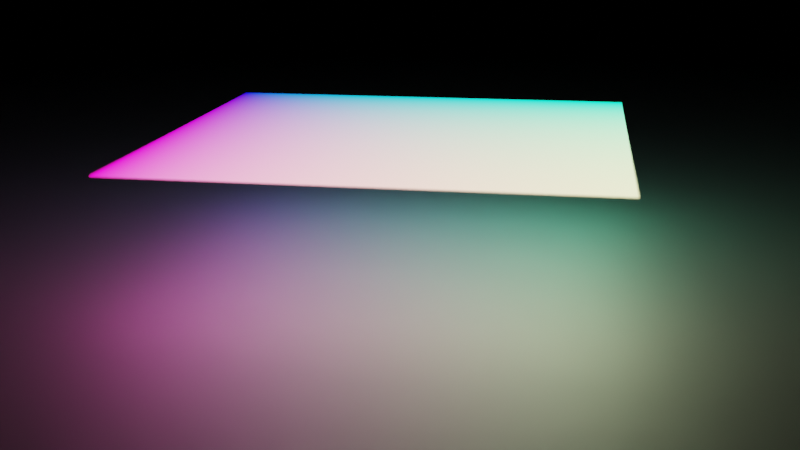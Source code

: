 # Source: Sci-Fi_Hologram.blend  (saved by Blender 4.2.66; exported with 4.5.12 LTS)
import bpy
from mathutils import Matrix  # noqa: F401  (used for matrix-valued properties, if any)

bpy.ops.wm.read_factory_settings(use_empty=True)
scene = bpy.context.scene
scene.name = 'Scene'

# ---- collections
col_vector_landscape = bpy.data.collections.new('Vector Landscape'); scene.collection.children.link(col_vector_landscape)

# ---- materials (node trees are filled in below, after node groups)
mat_material_001 = bpy.data.materials.new('Material.001')
mat_material_002 = bpy.data.materials.new('Material.002')

# ---- material node trees
mat_material_001.use_nodes = True; mat_material_001.node_tree.nodes.clear()
_N = mat_material_001.node_tree.nodes; _L = mat_material_001.node_tree.links
n0 = _N.new('ShaderNodeOutputMaterial'); n0.name = 'Material Output'; n0.location = (712, 433)
n1 = _N.new('ShaderNodeEmission'); n1.name = 'Emission'; n1.location = (435, 378)
n1.inputs[1].default_value = 2.5
n2 = _N.new('ShaderNodeTexCoord'); n2.name = 'Texture Coordinate'; n2.location = (148, 384)
_L.new(n1.outputs[0], n0.inputs[0])
_L.new(n2.outputs[0], n1.inputs[0])
n0.is_active_output = True
mat_material_002.use_nodes = True; mat_material_002.node_tree.nodes.clear()
_N = mat_material_002.node_tree.nodes; _L = mat_material_002.node_tree.links
n0 = _N.new('ShaderNodeBsdfPrincipled'); n0.name = 'Principled BSDF'; n0.location = (10, 300)
n0.inputs[1].default_value = 1.0
n0.inputs[2].default_value = 0.6636
n1 = _N.new('ShaderNodeOutputMaterial'); n1.name = 'Material Output'; n1.location = (300, 300)
_L.new(n0.outputs[0], n1.inputs[0])
n1.is_active_output = True

# ---- world
world_world = bpy.data.worlds.new('World'); scene.world = world_world
world_world.use_nodes = True; world_world.node_tree.nodes.clear()
_N = world_world.node_tree.nodes; _L = world_world.node_tree.links
n0 = _N.new('ShaderNodeOutputWorld'); n0.name = 'World Output'; n0.location = (300, 300)
n1 = _N.new('ShaderNodeBackground'); n1.name = 'Background'; n1.location = (10, 300)
n1.inputs[0].default_value = (0.0, 0.0, 0.0, 1.0)
_L.new(n1.outputs[0], n0.inputs[0])
n0.is_active_output = True
world_world.color = (0.05088, 0.05088, 0.05088)
world_world.sun_shadow_jitter_overblur = 0.0

# ---- cameras
cam_camera_001 = bpy.data.cameras.new('Camera.001')
cam_camera_001.passepartout_alpha = 1.0
cam_camera_001.dof.use_dof = True
cam_camera_001.dof.focus_distance = 7.8
cam_camera_001.dof.aperture_fstop = 0.72

# ---- meshes
me_plane = bpy.data.meshes.new('Plane')
me_plane.from_pydata([(-1.0, -1.0, 0.0), (1.0, -1.0, 0.0), (-1.0, 1.0, 0.0), (1.0, 1.0, 0.0)], [], [(0, 1, 3, 2)])
me_plane.polygons.foreach_set('use_smooth', [True] * 1)
_uv = me_plane.uv_layers.new(name='UVMap')
_uv.uv.foreach_set('vector', [0.0, 0.0, 1.0, 0.0, 1.0, 1.0, 0.0, 1.0])
me_plane.materials.append(mat_material_001)
me_plane.update()
me_plane_001 = bpy.data.meshes.new('Plane.001')
me_plane_001.from_pydata([(-1.0, -1.0, 0.0), (1.0, -1.0, 0.0), (-1.0, 1.0, 0.0), (1.0, 1.0, 0.0)], [], [(0, 1, 3, 2)])
_uv = me_plane_001.uv_layers.new(name='UVMap')
_uv.uv.foreach_set('vector', [0.0, 0.0, 1.0, 0.0, 1.0, 1.0, 0.0, 1.0])
me_plane_001.materials.append(mat_material_002)
me_plane_001.update()

# ---- objects
ob_plane = bpy.data.objects.new('Plane', me_plane)
ob_camera = bpy.data.objects.new('Camera', cam_camera_001)
ob_floor = bpy.data.objects.new('Floor', me_plane_001)
ob_empty = bpy.data.objects.new('Empty', None)

# ---- transforms, parenting, visibility, modifiers, constraints
ob_plane.location = (0.0, 0.0, 0.0)
ob_plane.rotation_euler = (0.0, 0.0, 0.01)
ob_plane.scale = (1.416, 1.416, 1.416)
_m = ob_plane.modifiers.new('Subdivision', 'SUBSURF')
_m.subdivision_type = 'SIMPLE'
_m.levels = 5
_m.render_levels = 5
_m = ob_plane.modifiers.new('Displace', 'DISPLACE')
_m.strength = 0.571
_m.texture_coords = 'OBJECT'
_m.texture_coords_object = ob_empty
_m = ob_plane.modifiers.new('Subdivision.001', 'SUBSURF')
_m.boundary_smooth = 'PRESERVE_CORNERS'
_m = ob_plane.modifiers.new('Wireframe', 'WIREFRAME')
_m.thickness = 0.0042
ob_camera.location = (6.764, 1.171, 1.736)
ob_camera.rotation_euler = (1.297, 4.382e-07, 1.741)
ob_floor.location = (0.0, 0.0, -0.3574)
ob_floor.scale = (126.6, 126.6, 126.6)
ob_empty.location = (0.0, 0.0, 0.01)

# ---- collection membership
col_vector_landscape.objects.link(ob_plane)
col_vector_landscape.objects.link(ob_camera)
col_vector_landscape.objects.link(ob_floor)
col_vector_landscape.objects.link(ob_empty)

# ---- scene / render settings (as saved in the file)
scene.camera = ob_camera
scene.frame_start = 1; scene.frame_end = 150; scene.frame_set(1)
scene.render.engine = 'CYCLES'
scene.render.use_motion_blur = True
scene.render.use_high_quality_normals = True
scene.render.compositor_device = 'GPU'
scene.render.compositor_precision = 'FULL'
scene.cycles.samples = 64
scene.cycles.tile_size = 1024
scene.eevee.gi_irradiance_pool_size = '32'
scene.eevee.gtao_quality = 1.0
scene.eevee.fast_gi_quality = 1.0
scene.eevee.fast_gi_method = 'AMBIENT_OCCLUSION_ONLY'
scene.eevee.use_bokeh_jittered = True
scene.eevee.bokeh_overblur = 13.35
scene.eevee.ray_tracing_options.screen_trace_thickness = 0.14
scene.eevee.ray_tracing_options.screen_trace_quality = 1.0
scene.eevee.use_raytracing = True
scene.view_settings.view_transform = 'Filmic'
bpy.context.view_layer.update()
